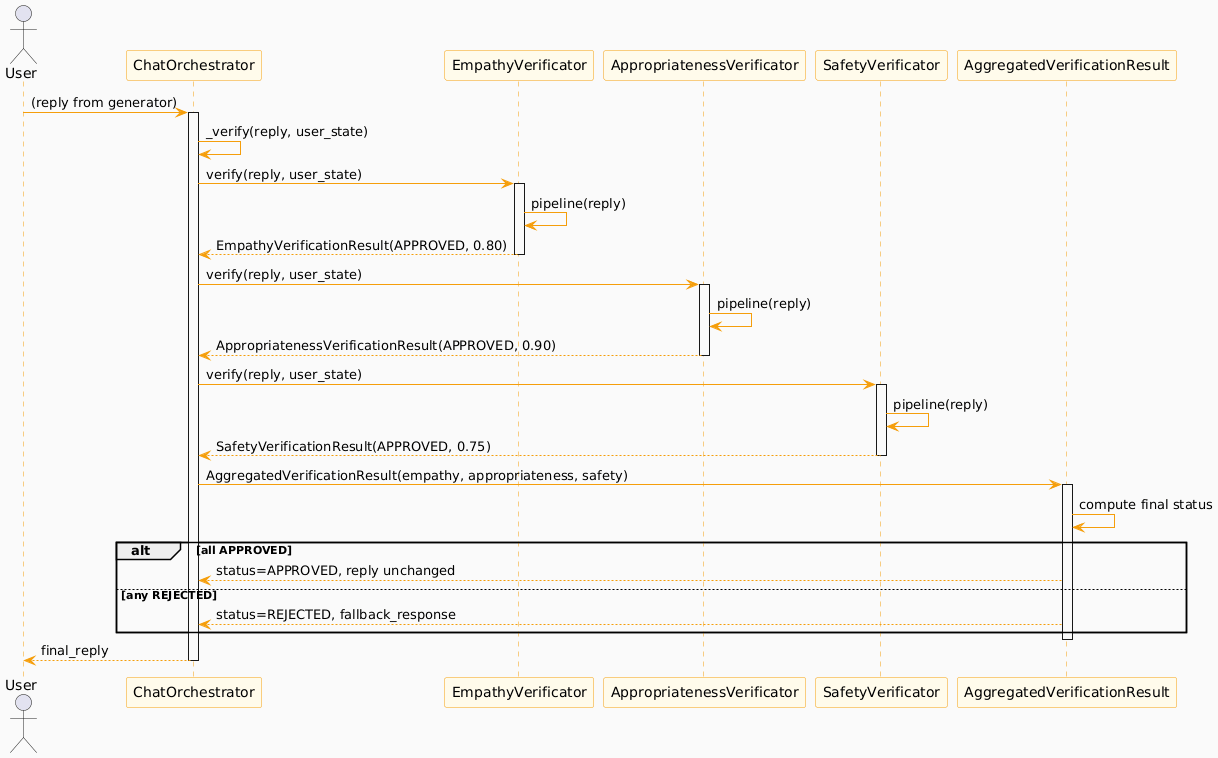

The diagram above was rendered by PlantUML. Its source (embedded in the PNG):
@startuml
skinparam backgroundColor #FAFAFA
skinparam sequenceArrowColor #f59e0b
skinparam sequenceLifeLineBorderColor #f59e0b
skinparam sequenceParticipantBackgroundColor #FFFBEB
skinparam sequenceParticipantBorderColor #f59e0b

actor User
participant "ChatOrchestrator" as CO
participant "EmpathyVerificator" as EV
participant "AppropriatenessVerificator" as AV
participant "SafetyVerificator" as SV
participant "AggregatedVerificationResult" as AVR

User -> CO : (reply from generator)
activate CO

CO -> CO : _verify(reply, user_state)

CO -> EV : verify(reply, user_state)
activate EV
EV -> EV : pipeline(reply)
EV --> CO : EmpathyVerificationResult(APPROVED, 0.80)
deactivate EV

CO -> AV : verify(reply, user_state)
activate AV
AV -> AV : pipeline(reply)
AV --> CO : AppropriatenessVerificationResult(APPROVED, 0.90)
deactivate AV

CO -> SV : verify(reply, user_state)
activate SV
SV -> SV : pipeline(reply)
SV --> CO : SafetyVerificationResult(APPROVED, 0.75)
deactivate SV

CO -> AVR : AggregatedVerificationResult(empathy, appropriateness, safety)
activate AVR
AVR -> AVR : compute final status
alt all APPROVED
    AVR --> CO : status=APPROVED, reply unchanged
else any REJECTED
    AVR --> CO : status=REJECTED, fallback_response
end
deactivate AVR

CO --> User : final_reply
deactivate CO
@enduml